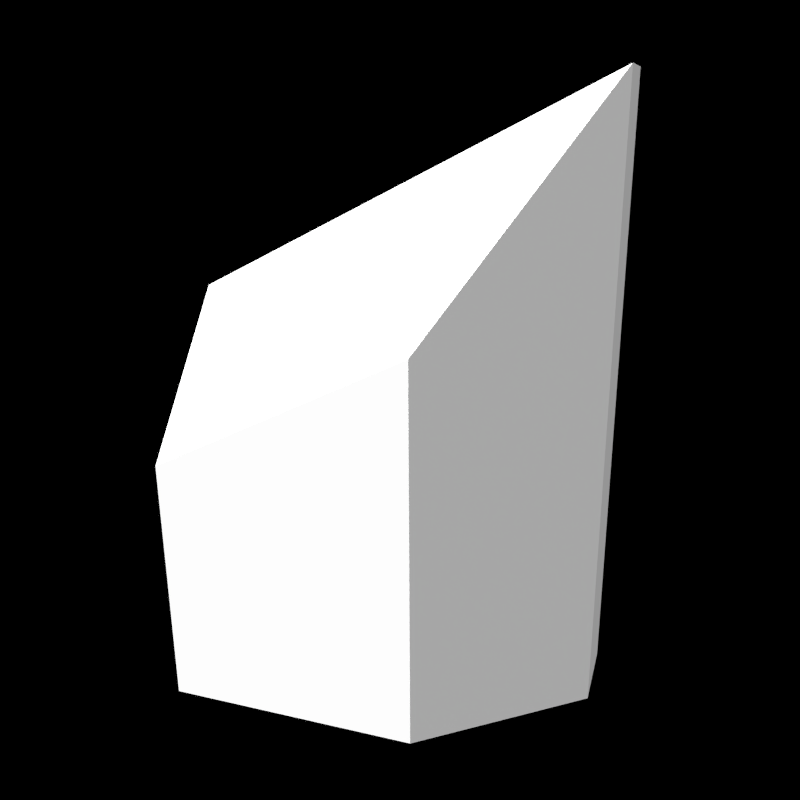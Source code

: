 # Source: TipStraightLongW.blend  (saved by Blender 2.72.0; exported with 4.5.12 LTS)
import bpy
from mathutils import Matrix  # noqa: F401  (used for matrix-valued properties, if any)

bpy.ops.wm.read_factory_settings(use_empty=True)
scene = bpy.context.scene
scene.name = 'Block Template Scene'

# ---- collections
col_collection_1 = bpy.data.collections.new('Collection 1'); scene.collection.children.link(col_collection_1)
col_collection_10 = bpy.data.collections.new('Collection 10'); scene.collection.children.link(col_collection_10)

# ---- materials (node trees are filled in below, after node groups)
mat_blastdoorconcrete = bpy.data.materials.new('BlastDoorConcrete')
mat_blastdoorconcrete.alpha_threshold = 0.0
mat_blastdoorconcrete.use_transparent_shadow = False
mat_blastdoorconcrete.diffuse_color = (0.5882, 0.5882, 0.5882, 1.0)
mat_blastdoorconcrete.specular_color = (0.9, 0.9, 0.9)
mat_blastdoorconcrete.roughness = 0.5
mat_blastdoorconcrete.specular_intensity = 0.0
mat_blastdoorconcrete.line_color = (0.0, 0.0, 0.0, 1.0)
mat_migrated = bpy.data.materials.new('Migrated')
mat_migrated.alpha_threshold = 0.0
mat_migrated.use_transparent_shadow = False
mat_migrated.diffuse_color = (0.5882, 0.5882, 0.5882, 1.0)
mat_migrated.specular_color = (0.9, 0.9, 0.9)
mat_migrated.roughness = 0.5
mat_migrated.specular_intensity = 0.0
mat_migrated.line_color = (0.0, 0.0, 0.0, 1.0)
mat_mountpointx = bpy.data.materials.new('MountPointX')
mat_mountpointx.alpha_threshold = 0.0
mat_mountpointx.use_transparent_shadow = False
mat_mountpointx.diffuse_color = (0.8, 0.03276, 0.01523, 1.0)
mat_mountpointx.roughness = 0.5
mat_mountpointercenter = bpy.data.materials.new('MountPointerCenter')
mat_mountpointercenter.alpha_threshold = 0.0
mat_mountpointercenter.use_transparent_shadow = False
mat_mountpointercenter.diffuse_color = (0.1323, 0.1649, 0.2385, 1.0)
mat_mountpointercenter.roughness = 0.5
mat_mountpointy = bpy.data.materials.new('MountPointY')
mat_mountpointy.alpha_threshold = 0.0
mat_mountpointy.use_transparent_shadow = False
mat_mountpointy.diffuse_color = (0.002649, 0.8, 0.0, 1.0)
mat_mountpointy.roughness = 0.5

# ---- material node trees

# ---- world
world_world = bpy.data.worlds.new('World'); scene.world = world_world
world_world.color = (0.0, 0.0, 0.0)
world_world.use_sun_shadow = False
world_world.sun_shadow_jitter_overblur = 0.0
world_world.cycles.sampling_method = 'MANUAL'
world_world.cycles.sample_map_resolution = 256
world_world.light_settings.ao_factor = 0.297

# ---- cameras
cam_camera = bpy.data.cameras.new('Camera')
cam_camera.clip_end = 100.0
cam_camera.lens = 35.0
cam_camera.sensor_width = 32.0
cam_camera.sensor_height = 18.0
cam_camera.dof.focus_distance = 0.0
cam_camera.dof.aperture_fstop = 128.0

# ---- lights
light_sun1 = bpy.data.lights.new('Sun1', 'SUN')
light_sun1.transmission_factor = 0.0
light_sun1.angle = 0.1993
light_sun1.shadow_buffer_clip_start = 0.5
light_sun1.shadow_soft_size = 0.1
light_sun1.shadow_cascade_max_distance = 1000.0
light_sun1.cycles.use_multiple_importance_sampling = False
light_sun2 = bpy.data.lights.new('Sun2', 'SUN')
light_sun2.transmission_factor = 0.0
light_sun2.angle = 0.1993
light_sun2.energy = 3.0
light_sun2.shadow_buffer_clip_start = 0.5
light_sun2.shadow_soft_size = 0.1
light_sun2.shadow_cascade_max_distance = 1000.0
light_sun2.cycles.use_multiple_importance_sampling = False

# ---- meshes
me_untitled = bpy.data.meshes.new('Untitled')
me_untitled.from_pydata([(-99.54, 125.0, 125.0), (-99.54, 125.0, -125.0), (99.54, 125.0, 125.0), (99.54, 125.0, -125.0), (-99.54, -31.52, 125.0), (-99.54, -31.52, -125.0), (99.54, -31.52, 125.0), (99.54, -31.52, -125.0), (-25.1, -125.0, 125.0), (-25.1, -125.0, -125.0), (25.1, -125.0, 125.0), (25.1, -125.0, -125.0)], [], [(3, 1, 0), (0, 2, 3), (11, 10, 8), (8, 9, 11), (5, 4, 0), (0, 1, 5), (9, 5, 7), (7, 11, 9), (6, 7, 3), (3, 2, 6), (10, 6, 4), (4, 8, 10), (5, 9, 8), (8, 4, 5), (6, 10, 11), (11, 7, 6), (1, 3, 7), (7, 5, 1), (2, 0, 4), (4, 6, 2)])
me_untitled.polygons.foreach_set('use_smooth', [True] * 20)
_uv = me_untitled.uv_layers.new(name='UVChannel_1')
_uv.uv.foreach_set('vector', [0.4689, 0.3922, 0.4689, 0.003362, 0.9958, 0.003362, 0.9958, 0.003362, 0.9958, 0.3922, 0.4689, 0.3922, 0.7695, 0.4978, 0.7695, 0.9905, 0.6377, 0.9905, 0.6377, 0.9905, 0.6377, 0.4978, 0.7695, 0.4978, 0.9935, 0.3935, 0.468, 0.393, 0.468, 0.0007192, 0.468, 0.0007192, 0.9935, 0.001867, 0.9935, 0.3935, 0.1539, 0.3977, 0.009971, 0.2538, 0.3949, 0.2538, 0.3949, 0.2538, 0.251, 0.3977, 0.1539, 0.3977, 0.9935, 0.3935, 0.468, 0.393, 0.468, 0.0007192, 0.468, 0.0007192, 0.9935, 0.001867, 0.9935, 0.3935, 0.1538, 0.3978, 0.00939, 0.2534, 0.3956, 0.2534, 0.3956, 0.2534, 0.2512, 0.3978, 0.1538, 0.3978, 0.9943, 0.1318, 0.9943, 0.3928, 0.4683, 0.3928, 0.4683, 0.3928, 0.4683, 0.1318, 0.9943, 0.1318, 0.994, 0.1317, 0.994, 0.3926, 0.468, 0.3926, 0.468, 0.3926, 0.468, 0.1317, 0.994, 0.1317, 0.009971, 0.01277, 0.3949, 0.01277, 0.3949, 0.2538, 0.3949, 0.2538, 0.009971, 0.2538, 0.009971, 0.01277, 0.00939, 0.0116, 0.3956, 0.0116, 0.3956, 0.2534, 0.3956, 0.2534, 0.00939, 0.2534, 0.00939, 0.0116])
me_untitled.materials.append(mat_blastdoorconcrete)
me_untitled.use_remesh_preserve_volume = False
me_untitled.use_remesh_preserve_attributes = False
me_untitled.use_mirror_vertex_groups = False
me_untitled.update()
me_untitled_001 = bpy.data.meshes.new('Untitled.001')
me_untitled_001.from_pydata([(-0.9954, 1.25, -0.9348), (-0.9954, -0.3152, -2.5), (-0.9954, 1.25, -2.5), (0.9954, -0.3152, -2.5), (0.9954, 1.25, -2.5), (0.9954, 1.25, -0.9348), (-0.25, 1.25, 0.0), (0.25, 1.25, -2.384e-07), (-0.251, -1.25, -2.5), (0.251, -1.25, -2.5), (0.251, -1.25, 1.25), (-0.251, -1.25, 1.25), (0.9954, -0.3152, -0.1523), (-0.9954, -0.3152, -0.1523)], [], [(5, 12, 3, 4), (1, 3, 9, 8), (6, 11, 10, 7), (0, 5, 4, 2), (0, 6, 7, 5), (12, 10, 9, 3), (0, 2, 1, 13), (11, 6, 0, 13), (11, 13, 1, 8), (12, 5, 7, 10), (8, 9, 10, 11), (2, 4, 3, 1)])
_uv = me_untitled_001.uv_layers.new(name='UVChannel_1')
_uv.uv.foreach_set('vector', [0.7412, 0.7352, 0.2594, 0.9762, 0.2594, 0.2534, 0.7412, 0.2534, 0.3909, 0.2532, 0.009715, 0.2532, 0.1523, 0.3947, 0.2484, 0.3947, 0.6386, 0.9934, 0.82, 0.491, 0.954, 0.491, 0.7723, 0.9934, 0.7654, 0.6729, 0.2362, 0.6729, 0.2362, 0.3428, 0.7654, 0.3428, 0.3909, 0.2532, 0.2484, 0.3947, 0.1523, 0.3947, 0.009715, 0.2532, 0.1778, 0.6965, -0.3011, 0.3369, 0.9376, 0.3369, 0.9376, 0.6962, 0.2612, 0.7364, 0.2612, 0.2498, 0.7478, 0.2498, 0.7478, 0.9797, 0.1365, 0.7355, 0.65, 0.7355, 0.7268, 0.9413, 0.4053, 0.9413, -0.3011, 0.7046, 0.1778, 0.3288, 0.9376, 0.3291, 0.9376, 0.7046, 0.424, 0.9559, 0.7456, 0.9559, 0.6688, 0.7501, 0.1552, 0.7501, 0.8201, 0.9851, 0.9538, 0.9851, 0.954, 0.491, 0.82, 0.491, 0.2544, 0.3473, 0.7514, 0.3473, 0.7514, 0.6809, 0.2544, 0.6809])
me_untitled_001.materials.append(mat_migrated)
me_untitled_001.use_remesh_preserve_volume = False
me_untitled_001.use_remesh_preserve_attributes = False
me_untitled_001.use_mirror_vertex_groups = False
me_untitled_001.update()
me_untitled_000 = bpy.data.meshes.new('Untitled.000')
me_untitled_000.from_pydata([(5.63, 0.9954, -1.25), (2.5, 0.9954, -1.25), (7.5, -0.25, -1.25), (2.5, -0.9954, -1.25), (2.5, 0.9954, 0.3152), (2.5, -0.9954, 0.3152), (7.5, 0.25, -1.25), (5.63, -0.9954, -1.25), (2.5, 0.25, 1.25), (2.5, -0.25, 1.25)], [], [(0, 4, 8, 6), (7, 5, 3), (0, 1, 4), (0, 7, 3, 1), (5, 9, 8, 4), (0, 6, 2, 7), (2, 9, 5, 7), (5, 4, 1, 3), (2, 6, 8, 9)])
_uv = me_untitled_000.uv_layers.new(name='UVChannel_1')
_uv.uv.foreach_set('vector', [0.4333, 0.9051, 0.06727, 0.9049, 0.02352, 0.9924, 0.6082, 0.9926, 0.06168, 0.9948, 0.6269, 0.7122, 0.6269, 0.9948, 0.06168, 0.9948, 0.6269, 0.9948, 0.6269, 0.7122, 0.3909, 0.2532, 0.009715, 0.2532, 0.009715, 0.0161, 0.3909, 0.0161, 0.3921, 0.2553, 0.2504, 0.3944, 0.1544, 0.3944, 0.008057, 0.2553, 0.3909, 0.2532, 0.2484, 0.3947, 0.1523, 0.3947, 0.009715, 0.2532, 0.6082, 0.9926, 0.02352, 0.9924, 0.06727, 0.9049, 0.4333, 0.9051, 0.3921, 0.2553, 0.008057, 0.2553, 0.008057, 0.01422, 0.3921, 0.01422, 0.6381, 0.499, 0.7709, 0.499, 0.7709, 0.992, 0.6381, 0.992])
me_untitled_000.materials.append(mat_blastdoorconcrete)
me_untitled_000.use_remesh_preserve_volume = False
me_untitled_000.use_remesh_preserve_attributes = False
me_untitled_000.use_mirror_vertex_groups = False
me_untitled_000.update()
me_cube = bpy.data.meshes.new('Cube')
me_cube.from_pydata([(-1.25, -2.5, -3.75), (-1.25, 2.5, -3.75), (1.25, 2.5, -3.75), (1.25, -2.5, -3.75), (-1.25, -2.5, 3.75), (-1.25, 2.5, 3.75), (1.25, 2.5, 3.75), (1.25, -2.5, 3.75)], [], [(4, 5, 1, 0), (5, 6, 2, 1), (6, 7, 3, 2), (7, 4, 0, 3), (0, 1, 2, 3), (7, 6, 5, 4)])
me_cube.use_remesh_preserve_volume = False
me_cube.use_remesh_preserve_attributes = False
me_cube.use_mirror_vertex_groups = False
me_cube.update()
me_cube_003 = bpy.data.meshes.new('Cube.003')
me_cube_003.from_pydata([(-0.25, -0.25, -0.25), (-0.25, 0.25, -0.25), (0.25, 0.25, -0.25), (0.25, -0.25, -0.25), (-0.25, -0.25, 0.25), (-0.25, 0.25, 0.25), (0.25, 0.25, 0.25), (0.25, -0.25, 0.25)], [], [(4, 5, 1, 0), (5, 6, 2, 1), (6, 7, 3, 2), (7, 4, 0, 3), (0, 1, 2, 3), (7, 6, 5, 4)])
me_cube_003.use_remesh_preserve_volume = False
me_cube_003.use_remesh_preserve_attributes = False
me_cube_003.use_mirror_vertex_groups = False
me_cube_003.update()
me_cube_001 = bpy.data.meshes.new('Cube.001')
me_cube_001.from_pydata([(-0.25, -0.25, -0.25), (-0.25, 0.25, -0.25), (0.25, 0.25, -0.25), (0.25, -0.25, -0.25), (-0.25, -0.25, 0.25), (-0.25, 0.25, 0.25), (0.25, 0.25, 0.25), (0.25, -0.25, 0.25)], [], [(4, 5, 1, 0), (5, 6, 2, 1), (6, 7, 3, 2), (7, 4, 0, 3), (0, 1, 2, 3), (7, 6, 5, 4)])
me_cube_001.use_remesh_preserve_volume = False
me_cube_001.use_remesh_preserve_attributes = False
me_cube_001.use_mirror_vertex_groups = False
me_cube_001.update()
me_cube_002 = bpy.data.meshes.new('Cube.002')
me_cube_002.from_pydata([(-0.25, -0.25, -0.25), (-0.25, 0.25, -0.25), (0.25, 0.25, -0.25), (0.25, -0.25, -0.25), (-0.25, -0.25, 0.25), (-0.25, 0.25, 0.25), (0.25, 0.25, 0.25), (0.25, -0.25, 0.25)], [], [(4, 5, 1, 0), (5, 6, 2, 1), (6, 7, 3, 2), (7, 4, 0, 3), (0, 1, 2, 3), (7, 6, 5, 4)])
me_cube_002.use_remesh_preserve_volume = False
me_cube_002.use_remesh_preserve_attributes = False
me_cube_002.use_mirror_vertex_groups = False
me_cube_002.update()
me_cone_000 = bpy.data.meshes.new('Cone.000')
me_cone_000.from_pydata([(0.06361, 0.0, 0.02458), (0.06875, 0.0, -0.00125), (0.06361, 0.0, -0.02708), (0.02708, 0.0, -0.06361), (0.01952, -0.01827, 0.06111), (0.035, -0.03375, 0.04648), (0.04535, -0.0441, 0.02458), (0.04898, -0.04773, -0.00125), (0.04535, -0.0441, -0.02708), (0.035, -0.03375, -0.04898), (0.01952, -0.01827, -0.06361), (0.00125, -0.02583, 0.06111), (0.00125, -0.04773, 0.04648), (0.00125, -0.06236, 0.02458), (0.00125, -0.0675, -0.00125), (0.00125, -0.06236, -0.02708), (0.00125, -0.04773, -0.04898), (0.00125, -0.02583, -0.06361), (-0.01702, -0.01827, 0.06111), (-0.0325, -0.03375, 0.04648), (-0.04285, -0.0441, 0.02458), (-0.04648, -0.04773, -0.00125), (-0.04285, -0.0441, -0.02708), (-0.0325, -0.03375, -0.04898), (-0.01702, -0.01827, -0.06361), (0.00125, 0.0, 0.06625), (-0.02458, 0.0, 0.06111), (-0.04648, 0.0, 0.04648), (-0.06111, 0.0, 0.02458), (-0.06625, 0.0, -0.00125), (-0.06111, 0.0, -0.02708), (-0.04648, 0.0, -0.04898), (-0.02458, 0.0, -0.06361), (-0.01702, 0.01827, 0.06111), (-0.0325, 0.03375, 0.04648), (-0.04285, 0.0441, 0.02458), (-0.04648, 0.04773, -0.00125), (-0.04285, 0.0441, -0.02708), (-0.0325, 0.03375, -0.04898), (-0.01702, 0.01827, -0.06361), (0.00125, 0.02583, 0.06111), (0.00125, 0.04773, 0.04648), (0.00125, 0.06236, 0.02458), (0.00125, 0.0675, -0.00125), (0.00125, 0.06236, -0.02708), (0.00125, 0.04773, -0.04898), (0.00125, 0.02583, -0.06361), (0.00125, 0.0, -0.06875), (0.01952, 0.01827, 0.06111), (0.035, 0.03375, 0.04648), (0.04535, 0.0441, 0.02458), (0.04898, 0.04773, -0.00125), (0.04535, 0.0441, -0.02708), (0.035, 0.03375, -0.04898), (0.01952, 0.01827, -0.06361), (0.02708, 0.0, 0.06111), (0.04898, 0.0, 0.04648), (0.04898, 0.0, -0.04898), (0.00125, -0.05, -0.00125), (0.00125, -0.03536, -0.03661), (0.00125, 0.0, -0.05125), (0.00125, 0.03536, -0.03661), (0.00125, 0.05, -0.00125), (-0.4988, 0.0, -0.00125), (0.00125, 0.03536, 0.03411), (0.00125, 0.0, 0.04875), (0.00125, -0.03536, 0.03411), (0.00125, -0.05, -0.00125), (-0.03411, -0.03536, -0.00125), (-0.04875, 0.0, -0.00125), (-0.03411, 0.03536, -0.00125), (0.00125, 0.05, -0.00125), (0.00125, 0.0, 0.4988), (0.03661, 0.03536, -0.00125), (0.05125, 0.0, -0.00125), (0.03661, -0.03536, -0.00125)], [], [(2, 1, 7, 8), (1, 0, 6, 7), (10, 9, 16, 17), (9, 8, 15, 16), (8, 7, 14, 15), (7, 6, 13, 14), (6, 5, 12, 13), (5, 4, 11, 12), (17, 16, 23, 24), (16, 15, 22, 23), (15, 14, 21, 22), (14, 13, 20, 21), (13, 12, 19, 20), (12, 11, 18, 19), (24, 23, 31, 32), (23, 22, 30, 31), (22, 21, 29, 30), (21, 20, 28, 29), (20, 19, 27, 28), (19, 18, 26, 27), (32, 31, 38, 39), (31, 30, 37, 38), (30, 29, 36, 37), (29, 28, 35, 36), (28, 27, 34, 35), (27, 26, 33, 34), (39, 38, 45, 46), (38, 37, 44, 45), (37, 36, 43, 44), (36, 35, 42, 43), (35, 34, 41, 42), (34, 33, 40, 41), (46, 45, 53, 54), (45, 44, 52, 53), (44, 43, 51, 52), (43, 42, 50, 51), (42, 41, 49, 50), (41, 40, 48, 49), (49, 48, 55, 56), (47, 3, 10), (3, 57, 9, 10), (57, 2, 8, 9), (0, 56, 5, 6), (56, 55, 4, 5), (55, 25, 4), (47, 10, 17), (4, 25, 11), (47, 17, 24), (11, 25, 18), (47, 24, 32), (18, 25, 26), (47, 32, 39), (26, 25, 33), (47, 39, 46), (33, 25, 40), (47, 46, 54), (40, 25, 48), (47, 54, 3), (54, 53, 57, 3), (53, 52, 2, 57), (52, 51, 1, 2), (51, 50, 0, 1), (50, 49, 56, 0), (48, 25, 55), (65, 63, 66), (58, 63, 59), (64, 63, 65), (62, 63, 64), (61, 63, 62), (60, 63, 61), (66, 63, 58), (59, 63, 60), (58, 59, 60, 61, 62, 64, 65, 66), (74, 72, 75), (67, 72, 68), (73, 72, 74), (71, 72, 73), (70, 72, 71), (69, 72, 70), (75, 72, 67), (68, 72, 69), (67, 68, 69, 70, 71, 73, 74, 75)])
me_cone_000.polygons.foreach_set('material_index', [1, 1, 1, 1, 1, 1, 1, 1, 1, 1, 1, 1, 1, 1, 1, 1, 1, 1, 1, 1, 1, 1, 1, 1, 1, 1, 1, 1, 1, 1, 1, 1, 1, 1, 1, 1, 1, 1, 1, 1, 1, 1, 1, 1, 1, 1, 1, 1, 1, 1, 1, 1, 1, 1, 1, 1, 1, 1, 1, 1, 1, 1, 1, 1, 0, 0, 0, 0, 0, 0, 0, 0, 0, 2, 2, 2, 2, 2, 2, 2, 2, 2])
me_cone_000.materials.append(mat_mountpointx)
me_cone_000.materials.append(mat_mountpointercenter)
me_cone_000.materials.append(mat_mountpointy)
me_cone_000.use_remesh_preserve_volume = False
me_cone_000.use_remesh_preserve_attributes = False
me_cone_000.use_mirror_vertex_groups = False
me_cone_000.update()
me_cone_002 = bpy.data.meshes.new('Cone.002')
me_cone_002.from_pydata([(0.06361, 0.02458, -3.576e-07), (0.06875, -0.00125, -3.576e-07), (0.06361, -0.02708, -3.576e-07), (0.02708, -0.06361, -3.576e-07), (0.01952, 0.06111, 0.01827), (0.035, 0.04648, 0.03375), (0.04535, 0.02458, 0.0441), (0.04898, -0.00125, 0.04773), (0.04535, -0.02708, 0.0441), (0.035, -0.04898, 0.03375), (0.01952, -0.06361, 0.01827), (0.00125, 0.06111, 0.02583), (0.00125, 0.04648, 0.04773), (0.00125, 0.02458, 0.06236), (0.00125, -0.00125, 0.0675), (0.00125, -0.02708, 0.06236), (0.00125, -0.04898, 0.04773), (0.00125, -0.06361, 0.02583), (-0.01702, 0.06111, 0.01827), (-0.0325, 0.04648, 0.03375), (-0.04285, 0.02458, 0.0441), (-0.04648, -0.00125, 0.04773), (-0.04285, -0.02708, 0.0441), (-0.0325, -0.04898, 0.03375), (-0.01702, -0.06361, 0.01827), (0.00125, 0.06625, -3.576e-07), (-0.02458, 0.06111, -3.576e-07), (-0.04648, 0.04648, -3.576e-07), (-0.06111, 0.02458, -3.576e-07), (-0.06625, -0.00125, -3.576e-07), (-0.06111, -0.02708, -3.576e-07), (-0.04648, -0.04898, -3.576e-07), (-0.02458, -0.06361, -3.576e-07), (-0.01702, 0.06111, -0.01827), (-0.0325, 0.04648, -0.03375), (-0.04285, 0.02458, -0.0441), (-0.04648, -0.00125, -0.04773), (-0.04285, -0.02708, -0.0441), (-0.0325, -0.04898, -0.03375), (-0.01702, -0.06361, -0.01827), (0.00125, 0.06111, -0.02583), (0.00125, 0.04648, -0.04773), (0.00125, 0.02458, -0.06236), (0.00125, -0.00125, -0.0675), (0.00125, -0.02708, -0.06236), (0.00125, -0.04898, -0.04773), (0.00125, -0.06361, -0.02583), (0.00125, -0.06875, -3.576e-07), (0.01952, 0.06111, -0.01827), (0.035, 0.04648, -0.03375), (0.04535, 0.02458, -0.0441), (0.04898, -0.00125, -0.04773), (0.04535, -0.02708, -0.0441), (0.035, -0.04898, -0.03375), (0.01952, -0.06361, -0.01827), (0.02708, 0.06111, -3.576e-07), (0.04898, 0.04648, -3.576e-07), (0.04898, -0.04898, -3.576e-07), (0.00125, -0.00125, 0.05), (0.00125, -0.03661, 0.03535), (0.00125, -0.05125, -3.576e-07), (0.00125, -0.03661, -0.03536), (0.00125, -0.00125, -0.05), (-0.4988, -0.00125, -3.576e-07), (0.00125, 0.03411, -0.03536), (0.00125, 0.04875, -3.576e-07), (0.00125, 0.03411, 0.03535), (0.00125, -0.00125, 0.05), (-0.03411, -0.00125, 0.03535), (-0.04875, -0.00125, -3.576e-07), (-0.03411, -0.00125, -0.03536), (0.00125, -0.00125, -0.05), (0.00125, 0.4987, -2.384e-07), (0.03661, -0.00125, -0.03536), (0.05125, -0.00125, -3.576e-07), (0.03661, -0.00125, 0.03535)], [], [(2, 1, 7, 8), (1, 0, 6, 7), (10, 9, 16, 17), (9, 8, 15, 16), (8, 7, 14, 15), (7, 6, 13, 14), (6, 5, 12, 13), (5, 4, 11, 12), (17, 16, 23, 24), (16, 15, 22, 23), (15, 14, 21, 22), (14, 13, 20, 21), (13, 12, 19, 20), (12, 11, 18, 19), (24, 23, 31, 32), (23, 22, 30, 31), (22, 21, 29, 30), (21, 20, 28, 29), (20, 19, 27, 28), (19, 18, 26, 27), (32, 31, 38, 39), (31, 30, 37, 38), (30, 29, 36, 37), (29, 28, 35, 36), (28, 27, 34, 35), (27, 26, 33, 34), (39, 38, 45, 46), (38, 37, 44, 45), (37, 36, 43, 44), (36, 35, 42, 43), (35, 34, 41, 42), (34, 33, 40, 41), (46, 45, 53, 54), (45, 44, 52, 53), (44, 43, 51, 52), (43, 42, 50, 51), (42, 41, 49, 50), (41, 40, 48, 49), (49, 48, 55, 56), (47, 3, 10), (3, 57, 9, 10), (57, 2, 8, 9), (0, 56, 5, 6), (56, 55, 4, 5), (55, 25, 4), (47, 10, 17), (4, 25, 11), (47, 17, 24), (11, 25, 18), (47, 24, 32), (18, 25, 26), (47, 32, 39), (26, 25, 33), (47, 39, 46), (33, 25, 40), (47, 46, 54), (40, 25, 48), (47, 54, 3), (54, 53, 57, 3), (53, 52, 2, 57), (52, 51, 1, 2), (51, 50, 0, 1), (50, 49, 56, 0), (48, 25, 55), (65, 63, 66), (58, 63, 59), (64, 63, 65), (62, 63, 64), (61, 63, 62), (60, 63, 61), (66, 63, 58), (59, 63, 60), (58, 59, 60, 61, 62, 64, 65, 66), (74, 72, 75), (67, 72, 68), (73, 72, 74), (71, 72, 73), (70, 72, 71), (69, 72, 70), (75, 72, 67), (68, 72, 69), (67, 68, 69, 70, 71, 73, 74, 75)])
me_cone_002.polygons.foreach_set('material_index', [1, 1, 1, 1, 1, 1, 1, 1, 1, 1, 1, 1, 1, 1, 1, 1, 1, 1, 1, 1, 1, 1, 1, 1, 1, 1, 1, 1, 1, 1, 1, 1, 1, 1, 1, 1, 1, 1, 1, 1, 1, 1, 1, 1, 1, 1, 1, 1, 1, 1, 1, 1, 1, 1, 1, 1, 1, 1, 1, 1, 1, 1, 1, 1, 0, 0, 0, 0, 0, 0, 0, 0, 0, 2, 2, 2, 2, 2, 2, 2, 2, 2])
me_cone_002.materials.append(mat_mountpointx)
me_cone_002.materials.append(mat_mountpointercenter)
me_cone_002.materials.append(mat_mountpointy)
me_cone_002.use_remesh_preserve_volume = False
me_cone_002.use_remesh_preserve_attributes = False
me_cone_002.use_mirror_vertex_groups = False
me_cone_002.update()
me_cone_001 = bpy.data.meshes.new('Cone.001')
me_cone_001.from_pydata([(-0.06361, 0.0, 0.02458), (-0.06875, 0.0, -0.00125), (-0.06361, 0.0, -0.02708), (-0.02708, 0.0, -0.06361), (-0.01952, 0.01827, 0.06111), (-0.035, 0.03375, 0.04648), (-0.04535, 0.0441, 0.02458), (-0.04898, 0.04773, -0.00125), (-0.04535, 0.0441, -0.02708), (-0.035, 0.03375, -0.04898), (-0.01952, 0.01827, -0.06361), (-0.00125, 0.02583, 0.06111), (-0.00125, 0.04773, 0.04648), (-0.00125, 0.06236, 0.02458), (-0.00125, 0.0675, -0.00125), (-0.00125, 0.06236, -0.02708), (-0.00125, 0.04773, -0.04898), (-0.00125, 0.02583, -0.06361), (0.01702, 0.01827, 0.06111), (0.0325, 0.03375, 0.04648), (0.04285, 0.0441, 0.02458), (0.04648, 0.04773, -0.00125), (0.04285, 0.0441, -0.02708), (0.0325, 0.03375, -0.04898), (0.01702, 0.01827, -0.06361), (-0.00125, 0.0, 0.06625), (0.02458, 0.0, 0.06111), (0.04648, 0.0, 0.04648), (0.06111, 0.0, 0.02458), (0.06625, 0.0, -0.00125), (0.06111, 0.0, -0.02708), (0.04648, 0.0, -0.04898), (0.02458, 0.0, -0.06361), (0.01702, -0.01827, 0.06111), (0.0325, -0.03375, 0.04648), (0.04285, -0.0441, 0.02458), (0.04648, -0.04773, -0.00125), (0.04285, -0.0441, -0.02708), (0.0325, -0.03375, -0.04898), (0.01702, -0.01827, -0.06361), (-0.00125, -0.02583, 0.06111), (-0.00125, -0.04773, 0.04648), (-0.00125, -0.06236, 0.02458), (-0.00125, -0.0675, -0.00125), (-0.00125, -0.06236, -0.02708), (-0.00125, -0.04773, -0.04898), (-0.00125, -0.02583, -0.06361), (-0.00125, 0.0, -0.06875), (-0.01952, -0.01827, 0.06111), (-0.035, -0.03375, 0.04648), (-0.04535, -0.0441, 0.02458), (-0.04898, -0.04773, -0.00125), (-0.04535, -0.0441, -0.02708), (-0.035, -0.03375, -0.04898), (-0.01952, -0.01827, -0.06361), (-0.02708, 0.0, 0.06111), (-0.04898, 0.0, 0.04648), (-0.04898, 0.0, -0.04898), (-0.00125, 0.05, -0.00125), (-0.00125, 0.03536, -0.03661), (-0.00125, 0.0, -0.05125), (-0.00125, -0.03536, -0.03661), (-0.00125, -0.05, -0.00125), (0.4988, 0.0, -0.00125), (-0.00125, -0.03536, 0.03411), (-0.00125, 0.0, 0.04875), (-0.00125, 0.03536, 0.03411), (-0.00125, 0.05, -0.00125), (0.03411, 0.03536, -0.00125), (0.04875, 0.0, -0.00125), (0.03411, -0.03536, -0.00125), (-0.00125, -0.05, -0.00125), (-0.00125, 0.0, 0.4988), (-0.03661, -0.03536, -0.00125), (-0.05125, 0.0, -0.00125), (-0.03661, 0.03536, -0.00125)], [], [(2, 1, 7, 8), (1, 0, 6, 7), (10, 9, 16, 17), (9, 8, 15, 16), (8, 7, 14, 15), (7, 6, 13, 14), (6, 5, 12, 13), (5, 4, 11, 12), (17, 16, 23, 24), (16, 15, 22, 23), (15, 14, 21, 22), (14, 13, 20, 21), (13, 12, 19, 20), (12, 11, 18, 19), (24, 23, 31, 32), (23, 22, 30, 31), (22, 21, 29, 30), (21, 20, 28, 29), (20, 19, 27, 28), (19, 18, 26, 27), (32, 31, 38, 39), (31, 30, 37, 38), (30, 29, 36, 37), (29, 28, 35, 36), (28, 27, 34, 35), (27, 26, 33, 34), (39, 38, 45, 46), (38, 37, 44, 45), (37, 36, 43, 44), (36, 35, 42, 43), (35, 34, 41, 42), (34, 33, 40, 41), (46, 45, 53, 54), (45, 44, 52, 53), (44, 43, 51, 52), (43, 42, 50, 51), (42, 41, 49, 50), (41, 40, 48, 49), (49, 48, 55, 56), (47, 3, 10), (3, 57, 9, 10), (57, 2, 8, 9), (0, 56, 5, 6), (56, 55, 4, 5), (55, 25, 4), (47, 10, 17), (4, 25, 11), (47, 17, 24), (11, 25, 18), (47, 24, 32), (18, 25, 26), (47, 32, 39), (26, 25, 33), (47, 39, 46), (33, 25, 40), (47, 46, 54), (40, 25, 48), (47, 54, 3), (54, 53, 57, 3), (53, 52, 2, 57), (52, 51, 1, 2), (51, 50, 0, 1), (50, 49, 56, 0), (48, 25, 55), (65, 63, 66), (58, 63, 59), (64, 63, 65), (62, 63, 64), (61, 63, 62), (60, 63, 61), (66, 63, 58), (59, 63, 60), (58, 59, 60, 61, 62, 64, 65, 66), (74, 72, 75), (67, 72, 68), (73, 72, 74), (71, 72, 73), (70, 72, 71), (69, 72, 70), (75, 72, 67), (68, 72, 69), (67, 68, 69, 70, 71, 73, 74, 75)])
me_cone_001.polygons.foreach_set('material_index', [1, 1, 1, 1, 1, 1, 1, 1, 1, 1, 1, 1, 1, 1, 1, 1, 1, 1, 1, 1, 1, 1, 1, 1, 1, 1, 1, 1, 1, 1, 1, 1, 1, 1, 1, 1, 1, 1, 1, 1, 1, 1, 1, 1, 1, 1, 1, 1, 1, 1, 1, 1, 1, 1, 1, 1, 1, 1, 1, 1, 1, 1, 1, 1, 0, 0, 0, 0, 0, 0, 0, 0, 0, 2, 2, 2, 2, 2, 2, 2, 2, 2])
me_cone_001.materials.append(mat_mountpointx)
me_cone_001.materials.append(mat_mountpointercenter)
me_cone_001.materials.append(mat_mountpointy)
me_cone_001.use_remesh_preserve_volume = False
me_cone_001.use_remesh_preserve_attributes = False
me_cone_001.use_mirror_vertex_groups = False
me_cone_001.update()
me_cone_003 = bpy.data.meshes.new('Cone.003')
me_cone_003.from_pydata([(0.0, -0.06361, 0.02458), (0.0, -0.06875, -0.00125), (0.0, -0.06361, -0.02708), (0.0, -0.02708, -0.06361), (-0.01827, -0.01952, 0.06111), (-0.03375, -0.035, 0.04648), (-0.0441, -0.04535, 0.02458), (-0.04773, -0.04898, -0.00125), (-0.0441, -0.04535, -0.02708), (-0.03375, -0.035, -0.04898), (-0.01827, -0.01952, -0.06361), (-0.02583, -0.00125, 0.06111), (-0.04773, -0.00125, 0.04648), (-0.06236, -0.00125, 0.02458), (-0.0675, -0.00125, -0.00125), (-0.06236, -0.00125, -0.02708), (-0.04773, -0.00125, -0.04898), (-0.02583, -0.00125, -0.06361), (-0.01827, 0.01702, 0.06111), (-0.03375, 0.0325, 0.04648), (-0.0441, 0.04285, 0.02458), (-0.04773, 0.04648, -0.00125), (-0.0441, 0.04285, -0.02708), (-0.03375, 0.0325, -0.04898), (-0.01827, 0.01702, -0.06361), (0.0, -0.00125, 0.06625), (0.0, 0.02458, 0.06111), (0.0, 0.04648, 0.04648), (0.0, 0.06111, 0.02458), (0.0, 0.06625, -0.00125), (0.0, 0.06111, -0.02708), (0.0, 0.04648, -0.04898), (0.0, 0.02458, -0.06361), (0.01827, 0.01702, 0.06111), (0.03375, 0.0325, 0.04648), (0.0441, 0.04285, 0.02458), (0.04773, 0.04648, -0.00125), (0.0441, 0.04285, -0.02708), (0.03375, 0.0325, -0.04898), (0.01827, 0.01702, -0.06361), (0.02583, -0.00125, 0.06111), (0.04773, -0.00125, 0.04648), (0.06236, -0.00125, 0.02458), (0.0675, -0.00125, -0.00125), (0.06236, -0.00125, -0.02708), (0.04773, -0.00125, -0.04898), (0.02583, -0.00125, -0.06361), (0.0, -0.00125, -0.06875), (0.01827, -0.01952, 0.06111), (0.03375, -0.035, 0.04648), (0.0441, -0.04535, 0.02458), (0.04773, -0.04898, -0.00125), (0.0441, -0.04535, -0.02708), (0.03375, -0.035, -0.04898), (0.01827, -0.01952, -0.06361), (0.0, -0.02708, 0.06111), (0.0, -0.04898, 0.04648), (0.0, -0.04898, -0.04898), (-0.05, -0.00125, -0.00125), (-0.03536, -0.00125, -0.03661), (0.0, -0.00125, -0.05125), (0.03536, -0.00125, -0.03661), (0.05, -0.00125, -0.00125), (0.0, 0.4988, -0.00125), (0.03536, -0.00125, 0.03411), (0.0, -0.00125, 0.04875), (-0.03536, -0.00125, 0.03411), (-0.05, -0.00125, -0.00125), (-0.03536, 0.03411, -0.00125), (0.0, 0.04875, -0.00125), (0.03536, 0.03411, -0.00125), (0.05, -0.00125, -0.00125), (0.0, -0.00125, 0.4988), (0.03536, -0.03661, -0.00125), (0.0, -0.05125, -0.00125), (-0.03536, -0.03661, -0.00125)], [], [(2, 1, 7, 8), (1, 0, 6, 7), (10, 9, 16, 17), (9, 8, 15, 16), (8, 7, 14, 15), (7, 6, 13, 14), (6, 5, 12, 13), (5, 4, 11, 12), (17, 16, 23, 24), (16, 15, 22, 23), (15, 14, 21, 22), (14, 13, 20, 21), (13, 12, 19, 20), (12, 11, 18, 19), (24, 23, 31, 32), (23, 22, 30, 31), (22, 21, 29, 30), (21, 20, 28, 29), (20, 19, 27, 28), (19, 18, 26, 27), (32, 31, 38, 39), (31, 30, 37, 38), (30, 29, 36, 37), (29, 28, 35, 36), (28, 27, 34, 35), (27, 26, 33, 34), (39, 38, 45, 46), (38, 37, 44, 45), (37, 36, 43, 44), (36, 35, 42, 43), (35, 34, 41, 42), (34, 33, 40, 41), (46, 45, 53, 54), (45, 44, 52, 53), (44, 43, 51, 52), (43, 42, 50, 51), (42, 41, 49, 50), (41, 40, 48, 49), (49, 48, 55, 56), (47, 3, 10), (3, 57, 9, 10), (57, 2, 8, 9), (0, 56, 5, 6), (56, 55, 4, 5), (55, 25, 4), (47, 10, 17), (4, 25, 11), (47, 17, 24), (11, 25, 18), (47, 24, 32), (18, 25, 26), (47, 32, 39), (26, 25, 33), (47, 39, 46), (33, 25, 40), (47, 46, 54), (40, 25, 48), (47, 54, 3), (54, 53, 57, 3), (53, 52, 2, 57), (52, 51, 1, 2), (51, 50, 0, 1), (50, 49, 56, 0), (48, 25, 55), (65, 63, 66), (58, 63, 59), (64, 63, 65), (62, 63, 64), (61, 63, 62), (60, 63, 61), (66, 63, 58), (59, 63, 60), (58, 59, 60, 61, 62, 64, 65, 66), (74, 72, 75), (67, 72, 68), (73, 72, 74), (71, 72, 73), (70, 72, 71), (69, 72, 70), (75, 72, 67), (68, 72, 69), (67, 68, 69, 70, 71, 73, 74, 75)])
me_cone_003.polygons.foreach_set('material_index', [1, 1, 1, 1, 1, 1, 1, 1, 1, 1, 1, 1, 1, 1, 1, 1, 1, 1, 1, 1, 1, 1, 1, 1, 1, 1, 1, 1, 1, 1, 1, 1, 1, 1, 1, 1, 1, 1, 1, 1, 1, 1, 1, 1, 1, 1, 1, 1, 1, 1, 1, 1, 1, 1, 1, 1, 1, 1, 1, 1, 1, 1, 1, 1, 0, 0, 0, 0, 0, 0, 0, 0, 0, 2, 2, 2, 2, 2, 2, 2, 2, 2])
me_cone_003.materials.append(mat_mountpointx)
me_cone_003.materials.append(mat_mountpointercenter)
me_cone_003.materials.append(mat_mountpointy)
me_cone_003.use_remesh_preserve_volume = False
me_cone_003.use_remesh_preserve_attributes = False
me_cone_003.use_mirror_vertex_groups = False
me_cone_003.update()
me_cone_005 = bpy.data.meshes.new('Cone.005')
me_cone_005.from_pydata([(0.0, 0.06361, 0.02458), (0.0, 0.06875, -0.00125), (0.0, 0.06361, -0.02708), (0.0, 0.02708, -0.06361), (0.01827, 0.01952, 0.06111), (0.03375, 0.035, 0.04648), (0.0441, 0.04535, 0.02458), (0.04773, 0.04898, -0.00125), (0.0441, 0.04535, -0.02708), (0.03375, 0.035, -0.04898), (0.01827, 0.01952, -0.06361), (0.02583, 0.00125, 0.06111), (0.04773, 0.00125, 0.04648), (0.06236, 0.00125, 0.02458), (0.0675, 0.00125, -0.00125), (0.06236, 0.00125, -0.02708), (0.04773, 0.00125, -0.04898), (0.02583, 0.00125, -0.06361), (0.01827, -0.01702, 0.06111), (0.03375, -0.0325, 0.04648), (0.0441, -0.04285, 0.02458), (0.04773, -0.04648, -0.00125), (0.0441, -0.04285, -0.02708), (0.03375, -0.0325, -0.04898), (0.01827, -0.01702, -0.06361), (0.0, 0.00125, 0.06625), (0.0, -0.02458, 0.06111), (0.0, -0.04648, 0.04648), (0.0, -0.06111, 0.02458), (0.0, -0.06625, -0.00125), (0.0, -0.06111, -0.02708), (0.0, -0.04648, -0.04898), (0.0, -0.02458, -0.06361), (-0.01827, -0.01702, 0.06111), (-0.03375, -0.0325, 0.04648), (-0.0441, -0.04285, 0.02458), (-0.04773, -0.04648, -0.00125), (-0.0441, -0.04285, -0.02708), (-0.03375, -0.0325, -0.04898), (-0.01827, -0.01702, -0.06361), (-0.02583, 0.00125, 0.06111), (-0.04773, 0.00125, 0.04648), (-0.06236, 0.00125, 0.02458), (-0.0675, 0.00125, -0.00125), (-0.06236, 0.00125, -0.02708), (-0.04773, 0.00125, -0.04898), (-0.02583, 0.00125, -0.06361), (0.0, 0.00125, -0.06875), (-0.01827, 0.01952, 0.06111), (-0.03375, 0.035, 0.04648), (-0.0441, 0.04535, 0.02458), (-0.04773, 0.04898, -0.00125), (-0.0441, 0.04535, -0.02708), (-0.03375, 0.035, -0.04898), (-0.01827, 0.01952, -0.06361), (0.0, 0.02708, 0.06111), (0.0, 0.04898, 0.04648), (0.0, 0.04898, -0.04898), (0.05, 0.00125, -0.00125), (0.03536, 0.00125, -0.03661), (0.0, 0.00125, -0.05125), (-0.03536, 0.00125, -0.03661), (-0.05, 0.00125, -0.00125), (0.0, -0.4988, -0.00125), (-0.03536, 0.00125, 0.03411), (0.0, 0.00125, 0.04875), (0.03536, 0.00125, 0.03411), (0.05, 0.00125, -0.00125), (0.03536, -0.03411, -0.00125), (0.0, -0.04875, -0.00125), (-0.03536, -0.03411, -0.00125), (-0.05, 0.00125, -0.00125), (0.0, 0.00125, 0.4988), (-0.03536, 0.03661, -0.00125), (0.0, 0.05125, -0.00125), (0.03536, 0.03661, -0.00125)], [], [(2, 1, 7, 8), (1, 0, 6, 7), (10, 9, 16, 17), (9, 8, 15, 16), (8, 7, 14, 15), (7, 6, 13, 14), (6, 5, 12, 13), (5, 4, 11, 12), (17, 16, 23, 24), (16, 15, 22, 23), (15, 14, 21, 22), (14, 13, 20, 21), (13, 12, 19, 20), (12, 11, 18, 19), (24, 23, 31, 32), (23, 22, 30, 31), (22, 21, 29, 30), (21, 20, 28, 29), (20, 19, 27, 28), (19, 18, 26, 27), (32, 31, 38, 39), (31, 30, 37, 38), (30, 29, 36, 37), (29, 28, 35, 36), (28, 27, 34, 35), (27, 26, 33, 34), (39, 38, 45, 46), (38, 37, 44, 45), (37, 36, 43, 44), (36, 35, 42, 43), (35, 34, 41, 42), (34, 33, 40, 41), (46, 45, 53, 54), (45, 44, 52, 53), (44, 43, 51, 52), (43, 42, 50, 51), (42, 41, 49, 50), (41, 40, 48, 49), (49, 48, 55, 56), (47, 3, 10), (3, 57, 9, 10), (57, 2, 8, 9), (0, 56, 5, 6), (56, 55, 4, 5), (55, 25, 4), (47, 10, 17), (4, 25, 11), (47, 17, 24), (11, 25, 18), (47, 24, 32), (18, 25, 26), (47, 32, 39), (26, 25, 33), (47, 39, 46), (33, 25, 40), (47, 46, 54), (40, 25, 48), (47, 54, 3), (54, 53, 57, 3), (53, 52, 2, 57), (52, 51, 1, 2), (51, 50, 0, 1), (50, 49, 56, 0), (48, 25, 55), (65, 63, 66), (58, 63, 59), (64, 63, 65), (62, 63, 64), (61, 63, 62), (60, 63, 61), (66, 63, 58), (59, 63, 60), (58, 59, 60, 61, 62, 64, 65, 66), (74, 72, 75), (67, 72, 68), (73, 72, 74), (71, 72, 73), (70, 72, 71), (69, 72, 70), (75, 72, 67), (68, 72, 69), (67, 68, 69, 70, 71, 73, 74, 75)])
me_cone_005.polygons.foreach_set('material_index', [1, 1, 1, 1, 1, 1, 1, 1, 1, 1, 1, 1, 1, 1, 1, 1, 1, 1, 1, 1, 1, 1, 1, 1, 1, 1, 1, 1, 1, 1, 1, 1, 1, 1, 1, 1, 1, 1, 1, 1, 1, 1, 1, 1, 1, 1, 1, 1, 1, 1, 1, 1, 1, 1, 1, 1, 1, 1, 1, 1, 1, 1, 1, 1, 0, 0, 0, 0, 0, 0, 0, 0, 0, 2, 2, 2, 2, 2, 2, 2, 2, 2])
me_cone_005.materials.append(mat_mountpointx)
me_cone_005.materials.append(mat_mountpointercenter)
me_cone_005.materials.append(mat_mountpointy)
me_cone_005.use_remesh_preserve_volume = False
me_cone_005.use_remesh_preserve_attributes = False
me_cone_005.use_mirror_vertex_groups = False
me_cone_005.update()
me_cone_006 = bpy.data.meshes.new('Cone.006')
me_cone_006.from_pydata([(0.06361, -0.02458, 0.0), (0.06875, 0.00125, 0.0), (0.06361, 0.02708, 0.0), (0.02708, 0.06361, 0.0), (0.01952, -0.06111, -0.01827), (0.035, -0.04648, -0.03375), (0.04535, -0.02458, -0.0441), (0.04898, 0.00125, -0.04773), (0.04535, 0.02708, -0.0441), (0.035, 0.04898, -0.03375), (0.01952, 0.06361, -0.01827), (0.00125, -0.06111, -0.02583), (0.00125, -0.04648, -0.04773), (0.00125, -0.02458, -0.06236), (0.00125, 0.00125, -0.0675), (0.00125, 0.02708, -0.06236), (0.00125, 0.04898, -0.04773), (0.00125, 0.06361, -0.02583), (-0.01702, -0.06111, -0.01827), (-0.0325, -0.04648, -0.03375), (-0.04285, -0.02458, -0.0441), (-0.04648, 0.00125, -0.04773), (-0.04285, 0.02708, -0.0441), (-0.0325, 0.04898, -0.03375), (-0.01702, 0.06361, -0.01827), (0.00125, -0.06625, 0.0), (-0.02458, -0.06111, 0.0), (-0.04648, -0.04648, 0.0), (-0.06111, -0.02458, 0.0), (-0.06625, 0.00125, 0.0), (-0.06111, 0.02708, 0.0), (-0.04648, 0.04898, 0.0), (-0.02458, 0.06361, 0.0), (-0.01702, -0.06111, 0.01827), (-0.0325, -0.04648, 0.03375), (-0.04285, -0.02458, 0.0441), (-0.04648, 0.00125, 0.04773), (-0.04285, 0.02708, 0.0441), (-0.0325, 0.04898, 0.03375), (-0.01702, 0.06361, 0.01827), (0.00125, -0.06111, 0.02583), (0.00125, -0.04648, 0.04773), (0.00125, -0.02458, 0.06236), (0.00125, 0.00125, 0.0675), (0.00125, 0.02708, 0.06236), (0.00125, 0.04898, 0.04773), (0.00125, 0.06361, 0.02583), (0.00125, 0.06875, 0.0), (0.01952, -0.06111, 0.01827), (0.035, -0.04648, 0.03375), (0.04535, -0.02458, 0.0441), (0.04898, 0.00125, 0.04773), (0.04535, 0.02708, 0.0441), (0.035, 0.04898, 0.03375), (0.01952, 0.06361, 0.01827), (0.02708, -0.06111, 0.0), (0.04898, -0.04648, 0.0), (0.04898, 0.04898, 0.0), (0.00125, 0.00125, -0.05), (0.00125, 0.03661, -0.03536), (0.00125, 0.05125, 0.0), (0.00125, 0.03661, 0.03536), (0.00125, 0.00125, 0.05), (-0.4988, 0.00125, 0.0), (0.00125, -0.03411, 0.03536), (0.00125, -0.04875, 0.0), (0.00125, -0.03411, -0.03536), (0.00125, 0.00125, -0.05), (-0.03411, 0.00125, -0.03536), (-0.04875, 0.00125, 0.0), (-0.03411, 0.00125, 0.03536), (0.00125, 0.00125, 0.05), (0.00125, -0.4987, -1.192e-07), (0.03661, 0.00125, 0.03536), (0.05125, 0.00125, 0.0), (0.03661, 0.00125, -0.03536)], [], [(2, 1, 7, 8), (1, 0, 6, 7), (10, 9, 16, 17), (9, 8, 15, 16), (8, 7, 14, 15), (7, 6, 13, 14), (6, 5, 12, 13), (5, 4, 11, 12), (17, 16, 23, 24), (16, 15, 22, 23), (15, 14, 21, 22), (14, 13, 20, 21), (13, 12, 19, 20), (12, 11, 18, 19), (24, 23, 31, 32), (23, 22, 30, 31), (22, 21, 29, 30), (21, 20, 28, 29), (20, 19, 27, 28), (19, 18, 26, 27), (32, 31, 38, 39), (31, 30, 37, 38), (30, 29, 36, 37), (29, 28, 35, 36), (28, 27, 34, 35), (27, 26, 33, 34), (39, 38, 45, 46), (38, 37, 44, 45), (37, 36, 43, 44), (36, 35, 42, 43), (35, 34, 41, 42), (34, 33, 40, 41), (46, 45, 53, 54), (45, 44, 52, 53), (44, 43, 51, 52), (43, 42, 50, 51), (42, 41, 49, 50), (41, 40, 48, 49), (49, 48, 55, 56), (47, 3, 10), (3, 57, 9, 10), (57, 2, 8, 9), (0, 56, 5, 6), (56, 55, 4, 5), (55, 25, 4), (47, 10, 17), (4, 25, 11), (47, 17, 24), (11, 25, 18), (47, 24, 32), (18, 25, 26), (47, 32, 39), (26, 25, 33), (47, 39, 46), (33, 25, 40), (47, 46, 54), (40, 25, 48), (47, 54, 3), (54, 53, 57, 3), (53, 52, 2, 57), (52, 51, 1, 2), (51, 50, 0, 1), (50, 49, 56, 0), (48, 25, 55), (65, 63, 66), (58, 63, 59), (64, 63, 65), (62, 63, 64), (61, 63, 62), (60, 63, 61), (66, 63, 58), (59, 63, 60), (58, 59, 60, 61, 62, 64, 65, 66), (74, 72, 75), (67, 72, 68), (73, 72, 74), (71, 72, 73), (70, 72, 71), (69, 72, 70), (75, 72, 67), (68, 72, 69), (67, 68, 69, 70, 71, 73, 74, 75)])
me_cone_006.polygons.foreach_set('material_index', [1, 1, 1, 1, 1, 1, 1, 1, 1, 1, 1, 1, 1, 1, 1, 1, 1, 1, 1, 1, 1, 1, 1, 1, 1, 1, 1, 1, 1, 1, 1, 1, 1, 1, 1, 1, 1, 1, 1, 1, 1, 1, 1, 1, 1, 1, 1, 1, 1, 1, 1, 1, 1, 1, 1, 1, 1, 1, 1, 1, 1, 1, 1, 1, 0, 0, 0, 0, 0, 0, 0, 0, 0, 2, 2, 2, 2, 2, 2, 2, 2, 2])
me_cone_006.materials.append(mat_mountpointx)
me_cone_006.materials.append(mat_mountpointercenter)
me_cone_006.materials.append(mat_mountpointy)
me_cone_006.use_remesh_preserve_volume = False
me_cone_006.use_remesh_preserve_attributes = False
me_cone_006.use_mirror_vertex_groups = False
me_cone_006.update()

# ---- objects
ob_armorside_guide = bpy.data.objects.new('ArmorSide.Guide', me_untitled)
ob_gui_icon_rendering_stuff = bpy.data.objects.new('GUI Icon Rendering Stuff', None)
ob_gui_icon_camera = bpy.data.objects.new('GUI Icon Camera', cam_camera)
ob_sun1 = bpy.data.objects.new('Sun1', light_sun1)
ob_sun2 = bpy.data.objects.new('Sun2', light_sun2)
ob_tip_straight_long = bpy.data.objects.new('Tip_Straight_Long', me_untitled_001)
ob_edge_slanted_long_guide = bpy.data.objects.new('Edge_Slanted_Long.Guide', me_untitled_000)
ob_mount_point_guides = bpy.data.objects.new('Mount Point Guides', me_cube)
ob_cube_002 = bpy.data.objects.new('.Cube.002', me_cube_003)
ob_cube_003 = bpy.data.objects.new('.Cube.003', me_cube_001)
ob_cube_001 = bpy.data.objects.new('.Cube.001', me_cube_002)
ob_scaleguides = bpy.data.objects.new('.ScaleGuides', None)
ob_back = bpy.data.objects.new('Back', me_cone_000)
ob_bottom = bpy.data.objects.new('Bottom', me_cone_002)
ob_front = bpy.data.objects.new('Front', me_cone_001)
ob_left = bpy.data.objects.new('Left', me_cone_003)
ob_right = bpy.data.objects.new('Right', me_cone_005)
ob_top = bpy.data.objects.new('Top', me_cone_006)

# ---- transforms, parenting, visibility, modifiers, constraints
ob_armorside_guide.location = (0.0, 0.0, -3.75)
ob_armorside_guide.scale = (0.01, 0.01, 0.01)
ob_armorside_guide.color = (0.8, 0.8, 0.8, 1.0)
ob_armorside_guide.hide_viewport = True
ob_armorside_guide.hide_render = True
ob_armorside_guide.lineart.crease_threshold = 0.0
ob_gui_icon_rendering_stuff.location = (-1.382, -0.4459, -2.725)
ob_gui_icon_rendering_stuff.rotation_euler = (4.721, -3.465, -2.811)
ob_gui_icon_rendering_stuff.scale = (1.0, 0.9999, 1.0)
ob_gui_icon_rendering_stuff.empty_image_offset = (0.0, 0.0)
ob_gui_icon_rendering_stuff.hide_viewport = True
ob_gui_icon_rendering_stuff.lineart.crease_threshold = 0.0
ob_gui_icon_camera.parent = ob_gui_icon_rendering_stuff
ob_gui_icon_camera.location = (-4.831, 2.364, -0.0624)
ob_gui_icon_camera.rotation_euler = (0.0, -1.571, 0.0)
ob_gui_icon_camera.hide_viewport = True
ob_gui_icon_camera.lineart.crease_threshold = 0.0
ob_sun1.parent = ob_gui_icon_rendering_stuff
ob_sun1.location = (-9.048, 3.22, -9.918)
ob_sun1.rotation_euler = (-2.429, 0.5663, 0.06672)
ob_sun1.hide_viewport = True
ob_sun1.lineart.crease_threshold = 0.0
ob_sun2.parent = ob_gui_icon_rendering_stuff
ob_sun2.location = (-1.081, -4.218, 4.175)
ob_sun2.rotation_euler = (0.4608, -1.109, 0.7984)
ob_sun2.hide_viewport = True
ob_sun2.lineart.crease_threshold = 0.0
ob_tip_straight_long.location = (0.0, 0.0, 0.0)
ob_tip_straight_long.color = (0.8, 0.8, 0.8, 1.0)
ob_tip_straight_long.lineart.crease_threshold = 0.0
ob_edge_slanted_long_guide.location = (0.0, -1.25, -1.25)
ob_edge_slanted_long_guide.rotation_euler = (0.0, 0.0, 1.571)
ob_edge_slanted_long_guide.color = (0.8, 0.8, 0.8, 1.0)
ob_edge_slanted_long_guide.hide_viewport = True
ob_edge_slanted_long_guide.hide_render = True
ob_edge_slanted_long_guide.lineart.crease_threshold = 0.0
ob_mount_point_guides.location = (0.0, 0.0, 0.0)
ob_mount_point_guides.hide_viewport = True
ob_mount_point_guides.hide_select = True
ob_mount_point_guides.hide_render = True
ob_mount_point_guides.display_type = 'WIRE'
ob_mount_point_guides.lineart.crease_threshold = 0.0
ob_cube_002.parent = ob_mount_point_guides
ob_cube_002.location = (0.0, -1.25, 0.0)
ob_cube_002.scale = (5.0, 5.0, 5.0)
ob_cube_002.hide_viewport = True
ob_cube_002.hide_render = True
ob_cube_002.display_type = 'WIRE'
ob_cube_002.lineart.crease_threshold = 0.0
ob_cube_003.parent = ob_mount_point_guides
ob_cube_003.location = (0.0, 1.25, -2.5)
ob_cube_003.scale = (5.0, 5.0, 5.0)
ob_cube_003.hide_viewport = True
ob_cube_003.hide_render = True
ob_cube_003.display_type = 'WIRE'
ob_cube_003.lineart.crease_threshold = 0.0
ob_cube_001.parent = ob_mount_point_guides
ob_cube_001.location = (0.0, 1.25, 2.5)
ob_cube_001.scale = (5.0, 5.0, 5.0)
ob_cube_001.hide_viewport = True
ob_cube_001.hide_render = True
ob_cube_001.display_type = 'WIRE'
ob_cube_001.lineart.crease_threshold = 0.0
ob_scaleguides.parent = ob_mount_point_guides
ob_scaleguides.location = (0.0, 0.0, 0.0)
ob_scaleguides.empty_display_size = 0.01
ob_scaleguides.empty_image_offset = (0.0, 0.0)
ob_scaleguides.hide_viewport = True
ob_scaleguides.hide_select = True
ob_scaleguides.hide_render = True
ob_scaleguides.lineart.crease_threshold = 0.0
ob_back.parent = ob_mount_point_guides
ob_back.matrix_parent_inverse = Matrix(((1.0, 0.0, 0.0, -1.25), (0.0, 1.0, 0.0, -1.25), (0.0, 0.0, 1.0, 1.25), (0.0, 0.0, 0.0, 1.0)))
ob_back.location = (1.25, 1.5, -1.25)
ob_back.hide_viewport = True
ob_back.hide_select = True
ob_back.hide_render = True
ob_back.show_name = True
ob_back.lineart.crease_threshold = 0.0
_c = ob_back.constraints.new('COPY_SCALE'); _c.name = 'Copy Scale'
_c.target = ob_scaleguides
_c.use_add = True
ob_bottom.parent = ob_mount_point_guides
ob_bottom.matrix_parent_inverse = Matrix(((1.0, 0.0, 0.0, -1.25), (0.0, 1.0, 0.0, 1.25), (0.0, 0.0, 1.0, 1.25), (0.0, 0.0, 0.0, 1.0)))
ob_bottom.location = (1.25, -1.25, -1.5)
ob_bottom.hide_viewport = True
ob_bottom.hide_select = True
ob_bottom.hide_render = True
ob_bottom.show_name = True
ob_bottom.lineart.crease_threshold = 0.0
_c = ob_bottom.constraints.new('COPY_SCALE'); _c.name = 'Copy Scale'
_c.target = ob_scaleguides
_c.use_add = True
ob_front.parent = ob_mount_point_guides
ob_front.matrix_parent_inverse = Matrix(((1.0, 0.0, 0.0, 1.25), (0.0, 1.0, 0.0, 1.25), (0.0, 0.0, 1.0, 1.25), (0.0, 0.0, 0.0, 1.0)))
ob_front.location = (-1.25, -1.5, -1.25)
ob_front.hide_viewport = True
ob_front.hide_select = True
ob_front.hide_render = True
ob_front.show_name = True
ob_front.lineart.crease_threshold = 0.0
_c = ob_front.constraints.new('COPY_SCALE'); _c.name = 'Copy Scale'
_c.target = ob_scaleguides
_c.use_add = True
ob_left.parent = ob_mount_point_guides
ob_left.matrix_parent_inverse = Matrix(((1.0, 0.0, 0.0, -1.25), (0.0, 1.0, 0.0, 1.25), (0.0, 0.0, 1.0, 1.25), (0.0, 0.0, 0.0, 1.0)))
ob_left.location = (1.5, -1.25, -1.25)
ob_left.hide_viewport = True
ob_left.hide_select = True
ob_left.hide_render = True
ob_left.show_name = True
ob_left.lineart.crease_threshold = 0.0
_c = ob_left.constraints.new('COPY_SCALE'); _c.name = 'Copy Scale'
_c.target = ob_scaleguides
_c.use_add = True
ob_right.parent = ob_mount_point_guides
ob_right.matrix_parent_inverse = Matrix(((1.0, 0.0, 0.0, 1.25), (0.0, 1.0, 0.0, -1.25), (0.0, 0.0, 1.0, 1.25), (0.0, 0.0, 0.0, 1.0)))
ob_right.location = (-1.5, 1.25, -1.25)
ob_right.hide_viewport = True
ob_right.hide_select = True
ob_right.hide_render = True
ob_right.show_name = True
ob_right.lineart.crease_threshold = 0.0
_c = ob_right.constraints.new('COPY_SCALE'); _c.name = 'Copy Scale'
_c.target = ob_scaleguides
_c.use_add = True
ob_top.parent = ob_mount_point_guides
ob_top.matrix_parent_inverse = Matrix(((1.0, 0.0, 0.0, -1.25), (0.0, 1.0, 0.0, -1.25), (0.0, 0.0, 1.0, -1.25), (0.0, 0.0, 0.0, 1.0)))
ob_top.location = (1.25, 1.25, 1.5)
ob_top.hide_viewport = True
ob_top.hide_select = True
ob_top.hide_render = True
ob_top.show_name = True
ob_top.lineart.crease_threshold = 0.0
_c = ob_top.constraints.new('COPY_SCALE'); _c.name = 'Copy Scale'
_c.target = ob_scaleguides
_c.use_add = True

# ---- collection membership
col_collection_1.objects.link(ob_armorside_guide)
col_collection_1.objects.link(ob_gui_icon_rendering_stuff)
col_collection_1.objects.link(ob_gui_icon_camera)
col_collection_1.objects.link(ob_sun1)
col_collection_1.objects.link(ob_sun2)
col_collection_10.objects.link(ob_armorside_guide)
col_collection_10.objects.link(ob_tip_straight_long)
col_collection_10.objects.link(ob_edge_slanted_long_guide)
col_collection_10.objects.link(ob_mount_point_guides)
col_collection_10.objects.link(ob_cube_002)
col_collection_10.objects.link(ob_cube_003)
col_collection_10.objects.link(ob_cube_001)
col_collection_10.objects.link(ob_scaleguides)
col_collection_10.objects.link(ob_back)
col_collection_10.objects.link(ob_bottom)
col_collection_10.objects.link(ob_front)
col_collection_10.objects.link(ob_left)
col_collection_10.objects.link(ob_right)
col_collection_10.objects.link(ob_top)

# ---- scene / render settings (as saved in the file)
scene.camera = ob_gui_icon_camera
scene.frame_start = 1; scene.frame_end = 250; scene.frame_set(1)
scene.render.engine = 'BLENDER_EEVEE_NEXT'
scene.render.resolution_x = 128
scene.render.resolution_y = 128
scene.render.fps = 30
scene.render.dither_intensity = 0.0
scene.render.film_transparent = True
scene.cycles.use_denoising = False
scene.cycles.samples = 10
scene.cycles.sampling_pattern = 'TABULATED_SOBOL'
scene.cycles.light_sampling_threshold = 0.0
scene.cycles.use_adaptive_sampling = False
scene.cycles.use_light_tree = False
scene.cycles.blur_glossy = 0.0
scene.cycles.volume_bounces = 1
scene.cycles.pixel_filter_type = 'GAUSSIAN'
scene.cycles.sample_clamp_indirect = 0.0
scene.view_settings.view_transform = 'Standard'
bpy.context.view_layer.update()
